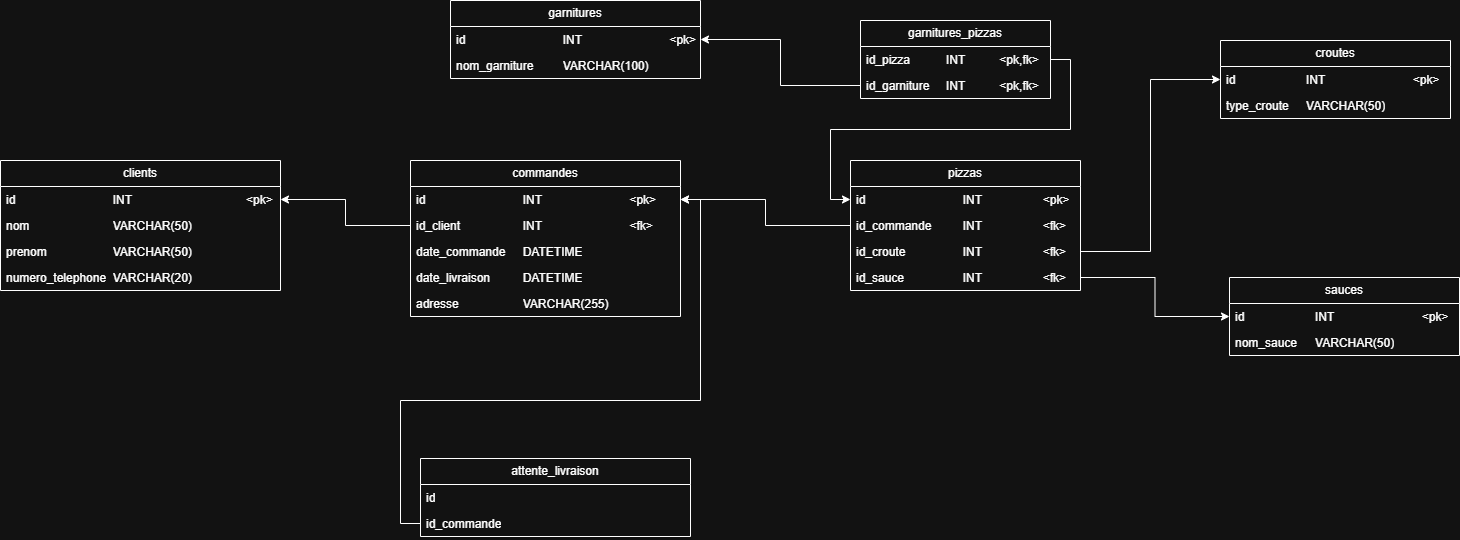

The diagram above was exported from draw.io. Its source (the exported page's mxGraphModel, read from the mxfile embedded in the PNG):
<mxGraphModel dx="1665" dy="841" grid="1" gridSize="10" guides="1" tooltips="1" connect="1" arrows="1" fold="1" page="1" pageScale="1" pageWidth="1169" pageHeight="827" math="0" shadow="0">
  <root>
    <mxCell id="0" />
    <mxCell id="1" parent="0" />
    <mxCell id="Fjqb75g3H-ZkYqda4xeR-1" value="clients" style="swimlane;fontStyle=0;childLayout=stackLayout;horizontal=1;startSize=26;fillColor=none;horizontalStack=0;resizeParent=1;resizeParentMax=0;resizeLast=0;collapsible=1;marginBottom=0;whiteSpace=wrap;html=1;" parent="1" vertex="1">
      <mxGeometry x="410" y="730" width="280" height="130" as="geometry" />
    </mxCell>
    <mxCell id="Fjqb75g3H-ZkYqda4xeR-2" value="id&lt;span style=&quot;white-space: pre;&quot;&gt;&#09;&lt;/span&gt;&lt;span style=&quot;white-space: pre;&quot;&gt;&#09;&lt;/span&gt;&lt;span style=&quot;white-space: pre;&quot;&gt;&#09;&lt;/span&gt;&lt;span style=&quot;white-space: pre;&quot;&gt;&#09;&lt;/span&gt;INT&lt;span style=&quot;white-space: pre;&quot;&gt;&#09;&lt;/span&gt;&lt;span style=&quot;white-space: pre;&quot;&gt;&#09;&lt;/span&gt;&lt;span style=&quot;white-space: pre;&quot;&gt;&#09;&lt;/span&gt;&lt;span style=&quot;white-space: pre;&quot;&gt;&#09;&lt;/span&gt;&lt;span style=&quot;white-space: pre;&quot;&gt;&#09;&lt;/span&gt;&amp;lt;pk&amp;gt;" style="text;strokeColor=none;fillColor=none;align=left;verticalAlign=top;spacingLeft=4;spacingRight=4;overflow=hidden;rotatable=0;points=[[0,0.5],[1,0.5]];portConstraint=eastwest;whiteSpace=wrap;html=1;" parent="Fjqb75g3H-ZkYqda4xeR-1" vertex="1">
      <mxGeometry y="26" width="280" height="26" as="geometry" />
    </mxCell>
    <mxCell id="Fjqb75g3H-ZkYqda4xeR-3" value="nom&lt;span style=&quot;white-space: pre;&quot;&gt;&#09;&lt;/span&gt;&lt;span style=&quot;white-space: pre;&quot;&gt;&#09;&lt;/span&gt;&lt;span style=&quot;white-space: pre;&quot;&gt;&#09;&lt;/span&gt;&lt;span style=&quot;white-space: pre;&quot;&gt;&#09;&lt;/span&gt;VARCHAR(50)" style="text;strokeColor=none;fillColor=none;align=left;verticalAlign=top;spacingLeft=4;spacingRight=4;overflow=hidden;rotatable=0;points=[[0,0.5],[1,0.5]];portConstraint=eastwest;whiteSpace=wrap;html=1;" parent="Fjqb75g3H-ZkYqda4xeR-1" vertex="1">
      <mxGeometry y="52" width="280" height="26" as="geometry" />
    </mxCell>
    <mxCell id="Fjqb75g3H-ZkYqda4xeR-4" value="prenom&lt;span style=&quot;white-space: pre;&quot;&gt;&#09;&lt;/span&gt;&lt;span style=&quot;white-space: pre;&quot;&gt;&#09;&lt;/span&gt;&lt;span style=&quot;white-space: pre;&quot;&gt;&#09;&lt;/span&gt;VARCHAR(50)" style="text;strokeColor=none;fillColor=none;align=left;verticalAlign=top;spacingLeft=4;spacingRight=4;overflow=hidden;rotatable=0;points=[[0,0.5],[1,0.5]];portConstraint=eastwest;whiteSpace=wrap;html=1;" parent="Fjqb75g3H-ZkYqda4xeR-1" vertex="1">
      <mxGeometry y="78" width="280" height="26" as="geometry" />
    </mxCell>
    <mxCell id="Fjqb75g3H-ZkYqda4xeR-5" value="numero_telephone&lt;span style=&quot;white-space: pre;&quot;&gt;&#09;&lt;/span&gt;VARCHAR(20)" style="text;strokeColor=none;fillColor=none;align=left;verticalAlign=top;spacingLeft=4;spacingRight=4;overflow=hidden;rotatable=0;points=[[0,0.5],[1,0.5]];portConstraint=eastwest;whiteSpace=wrap;html=1;" parent="Fjqb75g3H-ZkYqda4xeR-1" vertex="1">
      <mxGeometry y="104" width="280" height="26" as="geometry" />
    </mxCell>
    <mxCell id="Fjqb75g3H-ZkYqda4xeR-7" value="commandes" style="swimlane;fontStyle=0;childLayout=stackLayout;horizontal=1;startSize=26;fillColor=none;horizontalStack=0;resizeParent=1;resizeParentMax=0;resizeLast=0;collapsible=1;marginBottom=0;whiteSpace=wrap;html=1;" parent="1" vertex="1">
      <mxGeometry x="820" y="730" width="270" height="156" as="geometry" />
    </mxCell>
    <mxCell id="Fjqb75g3H-ZkYqda4xeR-8" value="id&lt;span style=&quot;white-space: pre;&quot;&gt;&#09;&lt;/span&gt;&lt;span style=&quot;white-space: pre;&quot;&gt;&#09;&lt;/span&gt;&lt;span style=&quot;white-space: pre;&quot;&gt;&#09;&lt;/span&gt;&lt;span style=&quot;white-space: pre;&quot;&gt;&#09;&lt;/span&gt;INT&lt;span style=&quot;white-space: pre;&quot;&gt;&#09;&lt;/span&gt;&lt;span style=&quot;white-space: pre;&quot;&gt;&#09;&lt;/span&gt;&lt;span style=&quot;white-space: pre;&quot;&gt;&#09;&lt;/span&gt;&lt;span style=&quot;white-space: pre;&quot;&gt;&#09;&lt;/span&gt;&amp;lt;pk&amp;gt;" style="text;strokeColor=none;fillColor=none;align=left;verticalAlign=top;spacingLeft=4;spacingRight=4;overflow=hidden;rotatable=0;points=[[0,0.5],[1,0.5]];portConstraint=eastwest;whiteSpace=wrap;html=1;" parent="Fjqb75g3H-ZkYqda4xeR-7" vertex="1">
      <mxGeometry y="26" width="270" height="26" as="geometry" />
    </mxCell>
    <mxCell id="Fjqb75g3H-ZkYqda4xeR-9" value="id_client&lt;span style=&quot;white-space: pre;&quot;&gt;&#09;&lt;/span&gt;&lt;span style=&quot;white-space: pre;&quot;&gt;&#09;&lt;/span&gt;&lt;span style=&quot;white-space: pre;&quot;&gt;&#09;&lt;/span&gt;INT&lt;span style=&quot;white-space: pre;&quot;&gt;&#09;&lt;/span&gt;&lt;span style=&quot;white-space: pre;&quot;&gt;&#09;&lt;/span&gt;&lt;span style=&quot;white-space: pre;&quot;&gt;&#09;&lt;/span&gt;&lt;span style=&quot;white-space: pre;&quot;&gt;&#09;&lt;/span&gt;&amp;lt;fk&amp;gt;" style="text;strokeColor=none;fillColor=none;align=left;verticalAlign=top;spacingLeft=4;spacingRight=4;overflow=hidden;rotatable=0;points=[[0,0.5],[1,0.5]];portConstraint=eastwest;whiteSpace=wrap;html=1;" parent="Fjqb75g3H-ZkYqda4xeR-7" vertex="1">
      <mxGeometry y="52" width="270" height="26" as="geometry" />
    </mxCell>
    <mxCell id="Fjqb75g3H-ZkYqda4xeR-10" value="date_commande&lt;span style=&quot;white-space: pre;&quot;&gt;&#09;&lt;/span&gt;DATETIME" style="text;strokeColor=none;fillColor=none;align=left;verticalAlign=top;spacingLeft=4;spacingRight=4;overflow=hidden;rotatable=0;points=[[0,0.5],[1,0.5]];portConstraint=eastwest;whiteSpace=wrap;html=1;" parent="Fjqb75g3H-ZkYqda4xeR-7" vertex="1">
      <mxGeometry y="78" width="270" height="26" as="geometry" />
    </mxCell>
    <mxCell id="Fjqb75g3H-ZkYqda4xeR-11" value="date_livraison&lt;span style=&quot;white-space: pre;&quot;&gt;&#09;&lt;/span&gt;&lt;span style=&quot;white-space: pre;&quot;&gt;&#09;&lt;/span&gt;DATETIME" style="text;strokeColor=none;fillColor=none;align=left;verticalAlign=top;spacingLeft=4;spacingRight=4;overflow=hidden;rotatable=0;points=[[0,0.5],[1,0.5]];portConstraint=eastwest;whiteSpace=wrap;html=1;" parent="Fjqb75g3H-ZkYqda4xeR-7" vertex="1">
      <mxGeometry y="104" width="270" height="26" as="geometry" />
    </mxCell>
    <mxCell id="Fjqb75g3H-ZkYqda4xeR-6" value="adresse&lt;span style=&quot;white-space: pre;&quot;&gt;&#09;&lt;/span&gt;&lt;span style=&quot;white-space: pre;&quot;&gt;&#09;&lt;/span&gt;&lt;span style=&quot;white-space: pre;&quot;&gt;&#09;&lt;/span&gt;VARCHAR(255)" style="text;strokeColor=none;fillColor=none;align=left;verticalAlign=top;spacingLeft=4;spacingRight=4;overflow=hidden;rotatable=0;points=[[0,0.5],[1,0.5]];portConstraint=eastwest;whiteSpace=wrap;html=1;" parent="Fjqb75g3H-ZkYqda4xeR-7" vertex="1">
      <mxGeometry y="130" width="270" height="26" as="geometry" />
    </mxCell>
    <mxCell id="Fjqb75g3H-ZkYqda4xeR-13" value="pizzas" style="swimlane;fontStyle=0;childLayout=stackLayout;horizontal=1;startSize=26;fillColor=none;horizontalStack=0;resizeParent=1;resizeParentMax=0;resizeLast=0;collapsible=1;marginBottom=0;whiteSpace=wrap;html=1;" parent="1" vertex="1">
      <mxGeometry x="1260" y="730" width="230" height="130" as="geometry" />
    </mxCell>
    <mxCell id="Fjqb75g3H-ZkYqda4xeR-14" value="id&lt;span style=&quot;white-space: pre;&quot;&gt;&#09;&lt;/span&gt;&lt;span style=&quot;white-space: pre;&quot;&gt;&#09;&lt;/span&gt;&lt;span style=&quot;white-space: pre;&quot;&gt;&#09;&lt;/span&gt;&lt;span style=&quot;white-space: pre;&quot;&gt;&#09;&lt;/span&gt;INT&lt;span style=&quot;white-space: pre;&quot;&gt;&#09;&lt;/span&gt;&lt;span style=&quot;white-space: pre;&quot;&gt;&#09;&lt;/span&gt;&lt;span style=&quot;white-space: pre;&quot;&gt;&#09;&lt;/span&gt;&amp;lt;pk&amp;gt;" style="text;strokeColor=none;fillColor=none;align=left;verticalAlign=top;spacingLeft=4;spacingRight=4;overflow=hidden;rotatable=0;points=[[0,0.5],[1,0.5]];portConstraint=eastwest;whiteSpace=wrap;html=1;" parent="Fjqb75g3H-ZkYqda4xeR-13" vertex="1">
      <mxGeometry y="26" width="230" height="26" as="geometry" />
    </mxCell>
    <mxCell id="Fjqb75g3H-ZkYqda4xeR-15" value="id_commande&lt;span style=&quot;white-space: pre;&quot;&gt;&#09;&lt;/span&gt;&lt;span style=&quot;white-space: pre;&quot;&gt;&#09;&lt;/span&gt;INT&lt;span style=&quot;white-space: pre;&quot;&gt;&#09;&lt;/span&gt;&lt;span style=&quot;white-space: pre;&quot;&gt;&#09;&lt;/span&gt;&lt;span style=&quot;white-space: pre;&quot;&gt;&#09;&lt;/span&gt;&amp;lt;fk&amp;gt;" style="text;strokeColor=none;fillColor=none;align=left;verticalAlign=top;spacingLeft=4;spacingRight=4;overflow=hidden;rotatable=0;points=[[0,0.5],[1,0.5]];portConstraint=eastwest;whiteSpace=wrap;html=1;" parent="Fjqb75g3H-ZkYqda4xeR-13" vertex="1">
      <mxGeometry y="52" width="230" height="26" as="geometry" />
    </mxCell>
    <mxCell id="Fjqb75g3H-ZkYqda4xeR-16" value="id_croute&lt;span style=&quot;white-space: pre;&quot;&gt;&#09;&lt;/span&gt;&lt;span style=&quot;white-space: pre;&quot;&gt;&#09;&lt;/span&gt;&lt;span style=&quot;white-space: pre;&quot;&gt;&#09;&lt;/span&gt;INT&amp;nbsp;&lt;span style=&quot;white-space: pre;&quot;&gt;&#09;&lt;/span&gt;&lt;span style=&quot;white-space: pre;&quot;&gt;&#09;&lt;/span&gt;&lt;span style=&quot;white-space: pre;&quot;&gt;&#09;&lt;/span&gt;&amp;lt;fk&amp;gt;" style="text;strokeColor=none;fillColor=none;align=left;verticalAlign=top;spacingLeft=4;spacingRight=4;overflow=hidden;rotatable=0;points=[[0,0.5],[1,0.5]];portConstraint=eastwest;whiteSpace=wrap;html=1;" parent="Fjqb75g3H-ZkYqda4xeR-13" vertex="1">
      <mxGeometry y="78" width="230" height="26" as="geometry" />
    </mxCell>
    <mxCell id="Fjqb75g3H-ZkYqda4xeR-17" value="id_sauce&lt;span style=&quot;white-space: pre;&quot;&gt;&#09;&lt;/span&gt;&lt;span style=&quot;white-space: pre;&quot;&gt;&#09;&lt;/span&gt;&lt;span style=&quot;white-space: pre;&quot;&gt;&#09;&lt;/span&gt;INT&lt;span style=&quot;white-space: pre;&quot;&gt;&#09;&lt;/span&gt;&lt;span style=&quot;white-space: pre;&quot;&gt;&#09;&lt;/span&gt;&lt;span style=&quot;white-space: pre;&quot;&gt;&#09;&lt;/span&gt;&amp;lt;fk&amp;gt;" style="text;strokeColor=none;fillColor=none;align=left;verticalAlign=top;spacingLeft=4;spacingRight=4;overflow=hidden;rotatable=0;points=[[0,0.5],[1,0.5]];portConstraint=eastwest;whiteSpace=wrap;html=1;" parent="Fjqb75g3H-ZkYqda4xeR-13" vertex="1">
      <mxGeometry y="104" width="230" height="26" as="geometry" />
    </mxCell>
    <mxCell id="Fjqb75g3H-ZkYqda4xeR-18" value="croutes" style="swimlane;fontStyle=0;childLayout=stackLayout;horizontal=1;startSize=26;fillColor=none;horizontalStack=0;resizeParent=1;resizeParentMax=0;resizeLast=0;collapsible=1;marginBottom=0;whiteSpace=wrap;html=1;" parent="1" vertex="1">
      <mxGeometry x="1630" y="610" width="230" height="78" as="geometry" />
    </mxCell>
    <mxCell id="Fjqb75g3H-ZkYqda4xeR-19" value="id&lt;span style=&quot;white-space: pre;&quot;&gt;&#09;&lt;/span&gt;&lt;span style=&quot;white-space: pre;&quot;&gt;&#09;&lt;/span&gt;&lt;span style=&quot;white-space: pre;&quot;&gt;&#09;&lt;/span&gt;INT&lt;span style=&quot;white-space: pre;&quot;&gt;&#09;&lt;/span&gt;&lt;span style=&quot;white-space: pre;&quot;&gt;&#09;&lt;/span&gt;&lt;span style=&quot;white-space: pre;&quot;&gt;&#09;&lt;/span&gt;&lt;span style=&quot;white-space: pre;&quot;&gt;&#09;&lt;/span&gt;&amp;lt;pk&amp;gt;" style="text;strokeColor=none;fillColor=none;align=left;verticalAlign=top;spacingLeft=4;spacingRight=4;overflow=hidden;rotatable=0;points=[[0,0.5],[1,0.5]];portConstraint=eastwest;whiteSpace=wrap;html=1;" parent="Fjqb75g3H-ZkYqda4xeR-18" vertex="1">
      <mxGeometry y="26" width="230" height="26" as="geometry" />
    </mxCell>
    <mxCell id="Fjqb75g3H-ZkYqda4xeR-20" value="type_croute&lt;span style=&quot;white-space: pre;&quot;&gt;&#09;&lt;/span&gt;VARCHAR(50)" style="text;strokeColor=none;fillColor=none;align=left;verticalAlign=top;spacingLeft=4;spacingRight=4;overflow=hidden;rotatable=0;points=[[0,0.5],[1,0.5]];portConstraint=eastwest;whiteSpace=wrap;html=1;" parent="Fjqb75g3H-ZkYqda4xeR-18" vertex="1">
      <mxGeometry y="52" width="230" height="26" as="geometry" />
    </mxCell>
    <mxCell id="Fjqb75g3H-ZkYqda4xeR-21" value="sauces" style="swimlane;fontStyle=0;childLayout=stackLayout;horizontal=1;startSize=26;fillColor=none;horizontalStack=0;resizeParent=1;resizeParentMax=0;resizeLast=0;collapsible=1;marginBottom=0;whiteSpace=wrap;html=1;" parent="1" vertex="1">
      <mxGeometry x="1639" y="847" width="230" height="78" as="geometry" />
    </mxCell>
    <mxCell id="Fjqb75g3H-ZkYqda4xeR-22" value="id&lt;span style=&quot;white-space: pre;&quot;&gt;&#09;&lt;/span&gt;&lt;span style=&quot;white-space: pre;&quot;&gt;&#09;&lt;/span&gt;&lt;span style=&quot;white-space: pre;&quot;&gt;&#09;&lt;/span&gt;INT&lt;span style=&quot;white-space: pre;&quot;&gt;&#09;&lt;/span&gt;&lt;span style=&quot;white-space: pre;&quot;&gt;&#09;&lt;/span&gt;&lt;span style=&quot;white-space: pre;&quot;&gt;&#09;&lt;/span&gt;&lt;span style=&quot;white-space: pre;&quot;&gt;&#09;&lt;/span&gt;&amp;lt;pk&amp;gt;" style="text;strokeColor=none;fillColor=none;align=left;verticalAlign=top;spacingLeft=4;spacingRight=4;overflow=hidden;rotatable=0;points=[[0,0.5],[1,0.5]];portConstraint=eastwest;whiteSpace=wrap;html=1;" parent="Fjqb75g3H-ZkYqda4xeR-21" vertex="1">
      <mxGeometry y="26" width="230" height="26" as="geometry" />
    </mxCell>
    <mxCell id="Fjqb75g3H-ZkYqda4xeR-23" value="nom_sauce&lt;span style=&quot;white-space: pre;&quot;&gt;&#09;&lt;/span&gt;VARCHAR(50)" style="text;strokeColor=none;fillColor=none;align=left;verticalAlign=top;spacingLeft=4;spacingRight=4;overflow=hidden;rotatable=0;points=[[0,0.5],[1,0.5]];portConstraint=eastwest;whiteSpace=wrap;html=1;" parent="Fjqb75g3H-ZkYqda4xeR-21" vertex="1">
      <mxGeometry y="52" width="230" height="26" as="geometry" />
    </mxCell>
    <mxCell id="Fjqb75g3H-ZkYqda4xeR-24" value="garnitures" style="swimlane;fontStyle=0;childLayout=stackLayout;horizontal=1;startSize=26;fillColor=none;horizontalStack=0;resizeParent=1;resizeParentMax=0;resizeLast=0;collapsible=1;marginBottom=0;whiteSpace=wrap;html=1;" parent="1" vertex="1">
      <mxGeometry x="860" y="570" width="250" height="78" as="geometry" />
    </mxCell>
    <mxCell id="Fjqb75g3H-ZkYqda4xeR-25" value="id&lt;span style=&quot;white-space: pre;&quot;&gt;&#09;&lt;/span&gt;&lt;span style=&quot;white-space: pre;&quot;&gt;&#09;&lt;/span&gt;&lt;span style=&quot;white-space: pre;&quot;&gt;&#09;&lt;/span&gt;&lt;span style=&quot;white-space: pre;&quot;&gt;&#09;&lt;/span&gt;INT&lt;span style=&quot;white-space: pre;&quot;&gt;&#09;&lt;/span&gt;&lt;span style=&quot;white-space: pre;&quot;&gt;&#09;&lt;/span&gt;&lt;span style=&quot;white-space: pre;&quot;&gt;&#09;&lt;/span&gt;&lt;span style=&quot;white-space: pre;&quot;&gt;&#09;&lt;/span&gt;&amp;lt;pk&amp;gt;" style="text;strokeColor=none;fillColor=none;align=left;verticalAlign=top;spacingLeft=4;spacingRight=4;overflow=hidden;rotatable=0;points=[[0,0.5],[1,0.5]];portConstraint=eastwest;whiteSpace=wrap;html=1;" parent="Fjqb75g3H-ZkYqda4xeR-24" vertex="1">
      <mxGeometry y="26" width="250" height="26" as="geometry" />
    </mxCell>
    <mxCell id="Fjqb75g3H-ZkYqda4xeR-26" value="nom_garniture&lt;span style=&quot;white-space: pre;&quot;&gt;&#09;&lt;span style=&quot;white-space: pre;&quot;&gt;&#09;&lt;/span&gt;&lt;/span&gt;VARCHAR(100)" style="text;strokeColor=none;fillColor=none;align=left;verticalAlign=top;spacingLeft=4;spacingRight=4;overflow=hidden;rotatable=0;points=[[0,0.5],[1,0.5]];portConstraint=eastwest;whiteSpace=wrap;html=1;" parent="Fjqb75g3H-ZkYqda4xeR-24" vertex="1">
      <mxGeometry y="52" width="250" height="26" as="geometry" />
    </mxCell>
    <mxCell id="Fjqb75g3H-ZkYqda4xeR-27" value="garnitures_pizzas" style="swimlane;fontStyle=0;childLayout=stackLayout;horizontal=1;startSize=26;fillColor=none;horizontalStack=0;resizeParent=1;resizeParentMax=0;resizeLast=0;collapsible=1;marginBottom=0;whiteSpace=wrap;html=1;" parent="1" vertex="1">
      <mxGeometry x="1270" y="590" width="190" height="78" as="geometry" />
    </mxCell>
    <mxCell id="Fjqb75g3H-ZkYqda4xeR-29" value="id_pizza&lt;span style=&quot;white-space: pre;&quot;&gt;&#09;&lt;/span&gt;&lt;span style=&quot;white-space: pre;&quot;&gt;&#09;&lt;/span&gt;INT&lt;span style=&quot;white-space: pre;&quot;&gt;&#09;&lt;/span&gt;&lt;span style=&quot;white-space: pre;&quot;&gt;&#09;&lt;/span&gt;&amp;lt;pk,fk&amp;gt;" style="text;strokeColor=none;fillColor=none;align=left;verticalAlign=top;spacingLeft=4;spacingRight=4;overflow=hidden;rotatable=0;points=[[0,0.5],[1,0.5]];portConstraint=eastwest;whiteSpace=wrap;html=1;" parent="Fjqb75g3H-ZkYqda4xeR-27" vertex="1">
      <mxGeometry y="26" width="190" height="26" as="geometry" />
    </mxCell>
    <mxCell id="Fjqb75g3H-ZkYqda4xeR-30" value="id_garniture&lt;span style=&quot;white-space: pre;&quot;&gt;&#09;INT&lt;span style=&quot;white-space: pre;&quot;&gt;&#09;&lt;/span&gt;&lt;span style=&quot;white-space: pre;&quot;&gt;&#09;&lt;/span&gt;&amp;lt;pk,fk&amp;gt;&lt;/span&gt;" style="text;strokeColor=none;fillColor=none;align=left;verticalAlign=top;spacingLeft=4;spacingRight=4;overflow=hidden;rotatable=0;points=[[0,0.5],[1,0.5]];portConstraint=eastwest;whiteSpace=wrap;html=1;" parent="Fjqb75g3H-ZkYqda4xeR-27" vertex="1">
      <mxGeometry y="52" width="190" height="26" as="geometry" />
    </mxCell>
    <mxCell id="Fjqb75g3H-ZkYqda4xeR-31" style="edgeStyle=orthogonalEdgeStyle;rounded=0;orthogonalLoop=1;jettySize=auto;html=1;" parent="1" source="Fjqb75g3H-ZkYqda4xeR-9" target="Fjqb75g3H-ZkYqda4xeR-2" edge="1">
      <mxGeometry relative="1" as="geometry" />
    </mxCell>
    <mxCell id="Fjqb75g3H-ZkYqda4xeR-32" style="edgeStyle=orthogonalEdgeStyle;rounded=0;orthogonalLoop=1;jettySize=auto;html=1;" parent="1" source="Fjqb75g3H-ZkYqda4xeR-15" target="Fjqb75g3H-ZkYqda4xeR-8" edge="1">
      <mxGeometry relative="1" as="geometry" />
    </mxCell>
    <mxCell id="Fjqb75g3H-ZkYqda4xeR-33" style="edgeStyle=orthogonalEdgeStyle;rounded=0;orthogonalLoop=1;jettySize=auto;html=1;" parent="1" source="Fjqb75g3H-ZkYqda4xeR-16" target="Fjqb75g3H-ZkYqda4xeR-19" edge="1">
      <mxGeometry relative="1" as="geometry" />
    </mxCell>
    <mxCell id="Fjqb75g3H-ZkYqda4xeR-34" style="edgeStyle=orthogonalEdgeStyle;rounded=0;orthogonalLoop=1;jettySize=auto;html=1;" parent="1" source="Fjqb75g3H-ZkYqda4xeR-17" target="Fjqb75g3H-ZkYqda4xeR-22" edge="1">
      <mxGeometry relative="1" as="geometry" />
    </mxCell>
    <mxCell id="Fjqb75g3H-ZkYqda4xeR-35" style="edgeStyle=orthogonalEdgeStyle;rounded=0;orthogonalLoop=1;jettySize=auto;html=1;entryX=0;entryY=0.5;entryDx=0;entryDy=0;" parent="1" source="Fjqb75g3H-ZkYqda4xeR-29" target="Fjqb75g3H-ZkYqda4xeR-14" edge="1">
      <mxGeometry relative="1" as="geometry" />
    </mxCell>
    <mxCell id="Fjqb75g3H-ZkYqda4xeR-36" style="edgeStyle=orthogonalEdgeStyle;rounded=0;orthogonalLoop=1;jettySize=auto;html=1;" parent="1" source="Fjqb75g3H-ZkYqda4xeR-30" target="Fjqb75g3H-ZkYqda4xeR-25" edge="1">
      <mxGeometry relative="1" as="geometry" />
    </mxCell>
    <mxCell id="J_BhUy_kULFsZ1BSX333-1" value="attente_livraison" style="swimlane;fontStyle=0;childLayout=stackLayout;horizontal=1;startSize=26;fillColor=none;horizontalStack=0;resizeParent=1;resizeParentMax=0;resizeLast=0;collapsible=1;marginBottom=0;whiteSpace=wrap;html=1;" parent="1" vertex="1">
      <mxGeometry x="830" y="1028" width="270" height="78" as="geometry" />
    </mxCell>
    <mxCell id="J_BhUy_kULFsZ1BSX333-2" value="id" style="text;strokeColor=none;fillColor=none;align=left;verticalAlign=top;spacingLeft=4;spacingRight=4;overflow=hidden;rotatable=0;points=[[0,0.5],[1,0.5]];portConstraint=eastwest;whiteSpace=wrap;html=1;" parent="J_BhUy_kULFsZ1BSX333-1" vertex="1">
      <mxGeometry y="26" width="270" height="26" as="geometry" />
    </mxCell>
    <mxCell id="J_BhUy_kULFsZ1BSX333-3" value="id_commande" style="text;strokeColor=none;fillColor=none;align=left;verticalAlign=top;spacingLeft=4;spacingRight=4;overflow=hidden;rotatable=0;points=[[0,0.5],[1,0.5]];portConstraint=eastwest;whiteSpace=wrap;html=1;" parent="J_BhUy_kULFsZ1BSX333-1" vertex="1">
      <mxGeometry y="52" width="270" height="26" as="geometry" />
    </mxCell>
    <mxCell id="J_BhUy_kULFsZ1BSX333-5" style="edgeStyle=orthogonalEdgeStyle;rounded=0;orthogonalLoop=1;jettySize=auto;html=1;" parent="1" source="J_BhUy_kULFsZ1BSX333-3" target="Fjqb75g3H-ZkYqda4xeR-8" edge="1">
      <mxGeometry relative="1" as="geometry">
        <Array as="points">
          <mxPoint x="810" y="1093" />
          <mxPoint x="810" y="970" />
          <mxPoint x="1110" y="970" />
          <mxPoint x="1110" y="769" />
        </Array>
      </mxGeometry>
    </mxCell>
  </root>
</mxGraphModel>